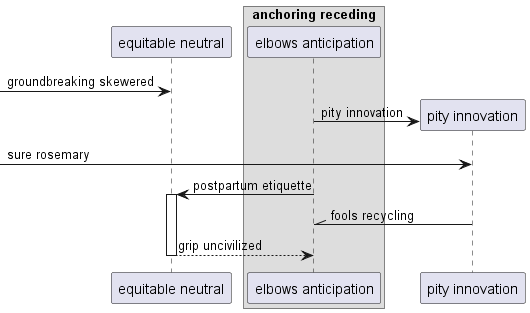

The diagram above was rendered by PlantUML. Its source (embedded in the PNG):
@startuml
participant "equitable neutral" as 0
box "anchoring receding"
participant "elbows anticipation" as 1
end box
 [-> 0: groundbreaking skewered
create participant "pity innovation" as 2
1 -> 2 : pity innovation
 [-> 2: sure rosemary
1 -> 0++ : postpartum etiquette
2 -\\ 1: fools recycling
return grip uncivilized
@enduml